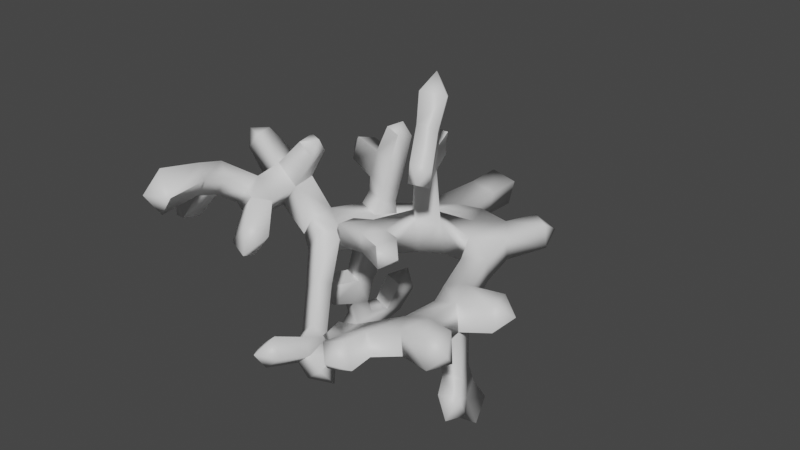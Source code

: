 # Source: FE_leaf_31-nr.blend  (saved by Blender 3.0.42; exported with 4.5.12 LTS)
import bpy
from mathutils import Matrix  # noqa: F401  (used for matrix-valued properties, if any)

bpy.ops.wm.read_factory_settings(use_empty=True)
scene = bpy.context.scene
scene.name = 'Scene'

# ---- collections
col_collection = bpy.data.collections.new('Collection'); scene.collection.children.link(col_collection)

# ---- materials (node trees are filled in below, after node groups)
mat_material_001 = bpy.data.materials.new('Material.001')
mat_material_001.use_transparent_shadow = False

# ---- material node trees
mat_material_001.use_nodes = True; mat_material_001.node_tree.nodes.clear()
_N = mat_material_001.node_tree.nodes; _L = mat_material_001.node_tree.links
n0 = _N.new('ShaderNodeBsdfPrincipled'); n0.name = 'Principled BSDF'; n0.location = (10, 300)
n0.distribution = 'GGX'
n0.subsurface_method = 'RANDOM_WALK_SKIN'
n0.inputs[3].default_value = 1.45
n0.inputs[27].default_value = (0.0, 0.0, 0.0, 1.0)
n0.inputs[28].default_value = 1.0
n1 = _N.new('ShaderNodeOutputMaterial'); n1.name = 'Material Output'; n1.location = (300, 300)
_L.new(n0.outputs[0], n1.inputs[0])
n1.is_active_output = True

# ---- world
world_world = bpy.data.worlds.new('World'); scene.world = world_world
world_world.use_nodes = True; world_world.node_tree.nodes.clear()
_N = world_world.node_tree.nodes; _L = world_world.node_tree.links
n0 = _N.new('ShaderNodeOutputWorld'); n0.name = 'World Output'; n0.location = (300, 300)
n1 = _N.new('ShaderNodeBackground'); n1.name = 'Background'; n1.location = (10, 300)
n1.inputs[0].default_value = (0.05088, 0.05088, 0.05088, 1.0)
_L.new(n1.outputs[0], n0.inputs[0])
n0.is_active_output = True
world_world.color = (0.05088, 0.05088, 0.05088)
world_world.use_sun_shadow = False
world_world.sun_shadow_jitter_overblur = 0.0

# ---- meshes
me_0x0778bae0_gmdl = bpy.data.meshes.new('0x0778BAE0.gmdl')
me_0x0778bae0_gmdl.from_pydata([(0.1132, -0.6088, 0.007136), (0.09944, -0.6006, 0.1382), (0.03569, -0.6128, 0.1201), (0.04591, -0.6216, -0.008891), (-0.03828, -0.5327, -0.03327), (-0.05759, -0.5233, 0.0957), (-0.05409, -0.08837, 0.06693), (-0.08245, -0.08919, -0.0669), (-0.08358, 0.09701, -0.0687), (-0.0533, 0.09727, 0.07058), (0.08422, 0.09731, 0.03958), (0.05395, 0.09705, -0.09971), (0.1346, -0.4708, 0.1344), (0.07897, -0.08757, 0.03806), (0.3267, -1.648, 0.02941), (0.3849, -1.677, 0.08473), (0.3711, -1.6, 0.08932), (-0.2586, -1.13, 0.02192), (-0.1971, -1.127, 0.1312), (-0.2441, -1.104, 0.1865), (-0.3073, -1.106, 0.0756), (0.1132, -0.6088, 0.007136), (0.04591, -0.6216, -0.008891), (0.1489, -0.4798, -0.009835), (0.3512, -0.5506, 0.07715), (0.3341, -0.5474, 0.2001), (0.5728, -0.6988, 0.2705), (0.5797, -0.6899, 0.1508), (0.2704, -0.6462, 0.1977), (0.4576, -0.7911, 0.2701), (0.2883, -0.6492, 0.0687), (0.4684, -0.7808, 0.1252), (0.666, -0.5714, 0.1663), (0.662, -0.5897, 0.2924), (0.7496, -0.5624, 0.2368), (0.5275, -0.9159, 0.2613), (0.6544, -0.8076, 0.26), (0.6517, -0.7941, 0.1417), (0.533, -0.9076, 0.1188), (0.6698, -0.9717, 0.2238), (0.6739, -0.9669, 0.1181), (0.5745, -1.036, 0.2178), (0.582, -1.033, 0.1022), (0.9221, -1.185, 0.1201), (0.907, -1.178, 0.2342), (0.9979, -1.231, 0.1836), (0.7118, -1.167, 0.1986), (0.6124, -1.198, 0.1796), (0.6638, -1.331, 0.1793), (0.7596, -1.309, 0.199), (0.6229, -1.207, 0.04739), (0.677, -1.334, 0.04864), (0.6647, -1.103, -0.4034), (0.7607, -1.079, -0.3938), (0.7175, -1.069, -0.505), (0.7764, -1.313, 0.06383), (0.7876, -1.522, 0.2357), (0.8055, -1.531, 0.09672), (0.6672, -1.521, 0.1997), (0.6829, -1.529, 0.08588), (0.9549, -1.59, 0.1301), (0.9389, -1.581, 0.2679), (0.9831, -1.662, 0.2091), (0.7296, -1.629, 0.2138), (0.7453, -1.636, 0.0984), (0.7453, -1.636, 0.0984), (0.5861, -1.67, 0.163), (0.6109, -1.675, 0.05711), (0.5587, -1.575, 0.1577), (0.58, -1.58, 0.06435), (0.6109, -1.675, 0.05711), (0.5006, -1.694, 0.0332), (0.4798, -1.69, 0.1191), (0.4059, -1.681, -0.0009876), (0.4683, -1.599, 0.1179), (0.4683, -1.599, 0.1179), (0.4867, -1.602, 0.04209), (0.3921, -1.605, 0.003605), (0.6255, -1.8, 0.0631), (0.5957, -1.793, 0.1847), (0.5614, -1.885, 0.112), (0.4839, -1.811, 0.145), (0.511, -1.817, 0.03428), (0.5006, -1.694, 0.0332), (0.6255, -1.8, 0.0631), (0.8953, -1.687, 0.268), (0.9108, -1.696, 0.134), (0.7274, -1.174, 0.06469), (0.9153, -1.286, 0.2256), (0.7764, -1.313, 0.06383), (0.9304, -1.294, 0.1127), (0.9304, -1.294, 0.1127), (0.7515, -0.6516, 0.2908), (0.7502, -0.6312, 0.1673), (0.5797, -0.6899, 0.1508), (0.3463, -0.8639, 0.1556), (0.3315, -0.8855, 0.3152), (0.4174, -0.9433, 0.1522), (0.405, -0.963, 0.3089), (0.252, -0.9731, 0.3313), (0.2601, -0.9662, 0.1767), (0.1963, -1.156, 0.2112), (0.1805, -1.157, 0.3298), (0.335, -1.037, 0.1734), (0.2893, -1.193, 0.208), (0.3282, -1.045, 0.3251), (0.2802, -1.192, 0.3247), (0.0759, -1.172, 0.3097), (0.01928, -1.223, 0.2481), (0.07585, -1.271, 0.3189), (0.2277, -1.282, 0.231), (0.4399, -1.297, 0.2798), (0.3749, -1.23, 0.3343), (0.351, -1.337, 0.3294), (0.2152, -1.281, 0.3236), (0.09462, -1.173, 0.198), (0.09478, -1.272, 0.2128), (0.3843, -1.232, 0.2212), (0.3616, -1.339, 0.2221), (0.351, -1.337, 0.3294), (0.6229, -1.207, 0.04739), (0.7274, -1.174, 0.06469), (0.7474, -1.195, -0.163), (0.67, -1.219, -0.1738), (0.7764, -1.313, 0.06383), (0.7769, -1.291, -0.1772), (0.677, -1.334, 0.04864), (0.6959, -1.31, -0.1879), (0.5381, -1.344, 0.7673), (0.5937, -1.368, 0.6939), (0.619, -1.302, 0.7534), (0.3611, -0.9411, 0.548), (0.3928, -1.024, 0.518), (0.2879, -0.976, 0.5611), (0.3611, -0.9411, 0.548), (0.3286, -1.057, 0.5296), (0.3286, -1.057, 0.5296), (0.3928, -1.024, 0.518), (0.3611, -0.9411, 0.548), (0.3929, -0.9712, 0.6811), (0.4205, -1.056, 0.6462), (0.3681, -0.8753, 0.7067), (0.2712, -0.8051, 0.6742), (0.2695, -0.9194, 0.723), (0.2879, -0.976, 0.5611), (0.3286, -1.057, 0.5296), (0.3539, -1.086, 0.6579), (0.3182, -1.004, 0.6943), (0.4773, -1.072, 0.8209), (0.4803, -1.116, 0.7205), (0.3963, -1.112, 0.8338), (0.4087, -1.151, 0.7315), (-0.2032, -0.6776, -0.05527), (-0.1797, -0.6613, 0.1171), (-0.09724, -0.7113, -0.07021), (-0.07236, -0.6952, 0.1031), (-0.2468, -0.8009, -0.02343), (-0.2168, -0.7858, 0.149), (-0.2612, -0.5277, -0.5467), (-0.1802, -0.5438, -0.562), (-0.2212, -0.6037, -0.6182), (-0.2818, -0.5919, -0.6077), (-0.1128, -0.8143, 0.1274), (-0.1435, -0.8292, -0.04488), (-0.0465, -0.717, 0.5312), (-0.06717, -0.655, 0.5766), (-0.1315, -0.6936, 0.5459), (-0.3099, -0.9846, 0.06183), (-0.2434, -0.9816, 0.1884), (-0.2072, -1.026, -0.02059), (-0.1418, -1.023, 0.1049), (-0.2032, -0.6776, -0.05527), (-0.09724, -0.7113, -0.07021), (-0.1638, -0.771, -0.2666), (-0.2505, -0.746, -0.2519), (-0.1435, -0.8292, -0.04488), (-0.1835, -0.8611, -0.2457), (-0.2468, -0.8009, -0.02343), (-0.2791, -0.8354, -0.229), (-0.1894, -0.7879, -0.401), (-0.2746, -0.7635, -0.385), (-0.2084, -0.8785, -0.3824), (-0.2114, -0.9857, -0.2273), (-0.286, -1.05, -0.2601), (-0.2308, -1.005, -0.3386), (-0.3032, -0.8531, -0.3651), (-0.2056, -0.737, -0.4973), (-0.2894, -0.7145, -0.4738), (-0.2341, -0.8148, -0.5415), (-0.3257, -0.7916, -0.5157), (-0.2806, -0.6155, -0.499), (-0.189, -0.6342, -0.5172), (-0.224, -0.7055, -0.6074), (-0.3509, -0.8258, -0.6057), (-0.3223, -0.8252, -0.7065), (-0.2609, -0.8473, -0.6293), (-0.2806, -0.6155, -0.499), (-0.3144, -0.6876, -0.5911), (-0.339, -0.7344, -0.6666), (-0.2495, -0.7534, -0.6851), (-0.2529, -0.5574, -0.3673), (-0.1549, -0.5769, -0.3863), (-0.1743, -0.4834, -0.3303), (-0.224, -0.7055, -0.6074), (-0.2818, -0.5919, -0.6077), (-0.2806, -0.6155, -0.499), (-0.189, -0.6342, -0.5172), (-0.1549, -0.5769, -0.3863), (-0.2529, -0.5574, -0.3673), (-0.1383, -0.4828, -0.4386), (-0.2364, -0.4633, -0.4197), (-0.1835, -0.8611, -0.2457), (-0.2791, -0.8354, -0.229), (-0.3101, -0.9594, -0.2101), (-0.2114, -0.9857, -0.2273), (-0.3296, -0.9782, -0.3214), (-0.3101, -0.9594, -0.2101), (-0.6295, -1.114, 0.5416), (-0.6089, -1.148, 0.4575), (-0.5443, -1.148, 0.54), (0.0008171, -1.748, -0.1575), (0.08451, -1.672, -0.182), (0.02568, -1.643, -0.1033), (-0.4132, -1.02, 0.2272), (-0.3292, -1.015, 0.3435), (-0.4073, -1.138, 0.2132), (-0.3073, -1.106, 0.0756), (-0.3174, -1.138, 0.3334), (-0.3292, -1.015, 0.3435), (-0.03586, -1.21, -0.06246), (-0.09945, -1.211, -0.1481), (-0.08352, -1.268, -0.01454), (-0.1471, -1.269, -0.1002), (0.05877, -1.376, -0.3708), (0.1341, -1.375, -0.3035), (0.1642, -1.42, -0.4121), (0.07979, -1.376, -0.2213), (0.02617, -1.41, -0.1563), (0.04502, -1.485, -0.1762), (0.09958, -1.502, -0.2422), (-0.03945, -1.41, -0.2184), (-0.02107, -1.491, -0.2361), (0.006375, -1.375, -0.2889), (0.02622, -1.509, -0.3088), (0.0002482, -1.681, -0.2587), (-0.05859, -1.652, -0.1799), (0.006375, -1.375, -0.2889), (0.07979, -1.376, -0.2213), (0.09958, -1.502, -0.2422), (0.1463, -1.49, -0.3145), (0.1341, -1.375, -0.3035), (0.02622, -1.509, -0.3088), (0.07143, -1.495, -0.3822), (-0.1797, -0.6613, 0.1171), (-0.1739, -0.6683, 0.1868), (-0.07885, -0.6958, 0.1707), (-0.07236, -0.6952, 0.1031), (-0.1736, -0.6481, 0.2531), (-0.06705, -0.6845, 0.2371), (-0.2168, -0.7858, 0.149), (-0.1962, -0.7554, 0.2119), (-0.1985, -0.7461, 0.2813), (-0.1128, -0.8143, 0.1274), (-0.1023, -0.7808, 0.1956), (-0.09046, -0.7696, 0.262), (-0.5035, -1.037, 0.3339), (-0.4207, -1.031, 0.4428), (-0.5002, -1.15, 0.3179), (-0.4377, -1.372, 0.2604), (-0.3683, -1.372, 0.3492), (-0.3972, -1.373, 0.3797), (-0.4638, -1.373, 0.293), (-0.292, -1.04, 0.5765), (-0.2088, -1.081, 0.5816), (-0.2266, -1.029, 0.5077), (-0.616, -1.063, 0.4659), (-0.5513, -1.064, 0.5485), (-0.4105, -1.151, 0.4332), (-0.3174, -1.138, 0.3334), (-0.3292, -1.015, 0.3435), (-0.2189, -1.122, 0.4984), (-0.3292, -1.015, 0.3435), (-0.4207, -1.031, 0.4428), (-0.4105, -1.151, 0.4332), (-0.2842, -1.132, 0.5673), (-0.292, -1.04, 0.5765), (-0.3212, -1.287, 0.3147), (-0.3989, -1.287, 0.2154), (-0.4131, -1.282, 0.4112), (-0.489, -1.281, 0.3132), (-0.2529, -1.546, 0.1579), (-0.2141, -1.421, 0.2194), (-0.2895, -1.482, 0.2871), (-0.3683, -1.372, 0.3492), (-0.5206, -1.746, 0.5786), (-0.534, -1.84, 0.4793), (-0.4288, -1.776, 0.4748), (-0.3989, -1.287, 0.2154), (-0.3212, -1.287, 0.3147), (-0.3116, -1.426, 0.09382), (-0.3212, -1.287, 0.3147), (-0.3683, -1.372, 0.3492), (-0.4377, -1.372, 0.2604), (-0.387, -1.486, 0.1616), (-0.5935, -1.407, 0.4076), (-0.5135, -1.407, 0.501), (-0.5272, -1.439, 0.3379), (-0.4569, -1.439, 0.4411), (-0.5997, -1.525, 0.4378), (-0.5239, -1.533, 0.5312), (-0.7305, -1.513, 0.2864), (-0.7706, -1.489, 0.1763), (-0.6628, -1.537, 0.212), (-0.4672, -1.552, 0.4678), (-0.5378, -1.546, 0.3685), (-0.6024, -1.738, 0.4688), (-0.5107, -1.768, 0.3651), (-0.4288, -1.776, 0.4748), (-0.5935, -1.407, 0.4076), (-0.5272, -1.439, 0.3379), (-0.6602, -1.442, 0.1886), (-0.7329, -1.414, 0.2659), (-0.5378, -1.546, 0.3685), (-0.6628, -1.537, 0.212), (-0.5997, -1.525, 0.4378), (-0.1494, -0.6259, 0.3885), (-0.04531, -0.6628, 0.3687), (-0.4062, -0.6223, 0.3699), (-0.3525, -0.6975, 0.3191), (-0.3324, -0.678, 0.4345), (-0.06822, -0.746, 0.3931), (-0.174, -0.7227, 0.4164), (-0.3286, -0.6024, 0.2918), (-0.174, -0.7227, 0.4164), (-0.3084, -0.5829, 0.4071), (-0.3324, -0.678, 0.4345), (-0.3286, -0.6024, 0.2918), (-0.1112, -0.6154, 0.5233), (-0.02555, -0.6398, 0.5087), (-0.1315, -0.6936, 0.5459), (-0.0465, -0.717, 0.5312), (-0.08358, 0.09701, -0.0687), (0.05049, -0.08839, -0.09599), (0.7579, -1.173, -0.2521), (0.6827, -1.198, -0.263), (0.7795, -1.245, -0.3061), (0.8259, -1.363, -0.2201), (0.7302, -1.384, -0.2317), (0.7978, -1.417, -0.3176), (0.6996, -1.263, -0.3161), (0.7808, -1.169, -0.4799), (0.688, -1.183, -0.4834), (0.7315, -1.333, -0.3439), (0.6996, -1.263, -0.3161), (0.8272, -1.312, -0.3326), (0.7315, -1.333, -0.3439), (0.5436, -1.169, 0.859), (0.5293, -1.184, 0.7403), (0.5589, -1.136, 0.9877), (0.4644, -1.084, 1.061), (0.4571, -1.188, 1.004), (0.4648, -1.212, 0.8715), (0.459, -1.222, 0.7488), (0.459, -1.222, 0.7488), (0.5901, -1.278, 0.6472), (0.5093, -1.32, 0.6607), (0.2879, -0.976, 0.5611), (0.2437, -0.8982, 0.5997), (0.3423, -0.8542, 0.5834), (0.3929, -0.9712, 0.6811), (0.3681, -0.8753, 0.7067), (0.2695, -0.9194, 0.723), (0.3817, -1.079, 0.9625), (0.484, -1.027, 0.9462), (-0.2842, -1.132, 0.5673)], [], [(1, 2, 0), (0, 2, 3), (4, 5, 7), (5, 6, 7), (8, 9, 11), (9, 10, 11), (5, 12, 6), (12, 13, 6), (14, 15, 16), (5, 2, 12), (1, 12, 2), (17, 18, 20), (18, 19, 20), (4, 23, 22), (21, 22, 23), (26, 27, 25), (24, 25, 27), (26, 25, 29), (25, 28, 29), (29, 28, 31), (28, 30, 31), (27, 31, 24), (30, 24, 31), (32, 33, 34), (36, 26, 35), (26, 29, 35), (37, 38, 27), (31, 27, 38), (36, 39, 37), (37, 39, 40), (36, 35, 39), (35, 41, 39), (35, 38, 41), (38, 42, 41), (37, 40, 38), (40, 42, 38), (43, 44, 45), (46, 47, 49), (47, 48, 49), (47, 50, 48), (50, 51, 48), (52, 53, 54), (57, 55, 56), (55, 49, 56), (56, 49, 58), (49, 48, 58), (48, 51, 58), (51, 59, 58), (57, 59, 55), (51, 55, 59), (60, 61, 62), (56, 58, 63), (64, 59, 57), (63, 66, 65), (65, 66, 67), (63, 58, 66), (58, 68, 66), (58, 59, 68), (59, 69, 68), (64, 70, 59), (59, 70, 69), (71, 72, 73), (72, 15, 73), (74, 16, 72), (72, 16, 15), (16, 75, 77), (75, 76, 77), (76, 71, 77), (71, 73, 77), (78, 79, 80), (66, 68, 72), (72, 68, 74), (68, 69, 75), (69, 76, 75), (70, 71, 69), (76, 69, 71), (79, 78, 66), (67, 66, 78), (79, 66, 81), (66, 72, 81), (81, 72, 82), (72, 71, 82), (84, 82, 70), (83, 70, 82), (60, 57, 61), (57, 56, 61), (63, 85, 56), (56, 85, 61), (85, 63, 86), (63, 64, 86), (64, 57, 86), (57, 60, 86), (46, 44, 87), (87, 44, 43), (44, 46, 88), (46, 49, 88), (49, 89, 88), (89, 90, 88), (87, 43, 55), (55, 43, 91), (33, 32, 26), (27, 26, 32), (36, 92, 26), (26, 92, 33), (92, 36, 93), (36, 37, 93), (37, 94, 93), (94, 32, 93), (29, 31, 96), (31, 95, 96), (38, 97, 31), (31, 97, 95), (97, 38, 98), (38, 35, 98), (29, 96, 35), (35, 96, 98), (100, 101, 99), (99, 101, 102), (101, 100, 104), (100, 103, 104), (103, 105, 104), (105, 106, 104), (102, 106, 99), (105, 99, 106), (107, 108, 109), (101, 104, 110), (111, 112, 113), (106, 102, 114), (102, 101, 107), (101, 115, 107), (110, 116, 101), (101, 116, 115), (116, 110, 109), (110, 114, 109), (114, 102, 109), (102, 107, 109), (104, 106, 117), (106, 112, 117), (114, 113, 106), (106, 113, 112), (118, 119, 110), (114, 110, 119), (110, 104, 118), (104, 117, 118), (120, 121, 123), (121, 122, 123), (124, 125, 121), (121, 125, 122), (126, 127, 124), (124, 127, 125), (126, 120, 127), (120, 123, 127), (100, 99, 95), (96, 95, 99), (128, 129, 130), (97, 98, 103), (98, 105, 103), (95, 97, 100), (100, 97, 103), (96, 131, 98), (98, 131, 132), (99, 133, 96), (96, 133, 134), (133, 99, 135), (99, 105, 135), (98, 132, 105), (105, 132, 136), (138, 139, 137), (137, 139, 140), (141, 142, 143), (147, 144, 146), (144, 145, 146), (137, 140, 145), (145, 140, 146), (148, 149, 139), (140, 139, 149), (150, 148, 147), (139, 147, 148), (147, 146, 150), (146, 151, 150), (149, 151, 140), (146, 140, 151), (4, 152, 5), (5, 152, 153), (152, 4, 154), (4, 3, 154), (154, 3, 155), (3, 2, 155), (5, 153, 2), (2, 153, 155), (152, 156, 153), (153, 156, 157), (159, 160, 158), (158, 160, 161), (155, 162, 154), (154, 162, 163), (164, 165, 166), (156, 167, 157), (157, 167, 168), (167, 156, 169), (156, 163, 169), (162, 170, 163), (163, 170, 169), (170, 162, 168), (162, 157, 168), (172, 173, 171), (171, 173, 174), (175, 176, 172), (172, 176, 173), (177, 178, 175), (175, 178, 176), (171, 174, 177), (177, 174, 178), (173, 179, 174), (174, 179, 180), (181, 179, 176), (179, 173, 176), (182, 183, 184), (185, 178, 180), (180, 178, 174), (179, 186, 180), (180, 186, 187), (188, 186, 181), (179, 181, 186), (188, 181, 189), (181, 185, 189), (189, 185, 187), (185, 180, 187), (190, 187, 191), (187, 186, 191), (192, 191, 188), (191, 186, 188), (193, 194, 195), (197, 189, 196), (196, 189, 187), (189, 193, 188), (188, 193, 195), (189, 197, 193), (197, 198, 193), (199, 198, 192), (197, 192, 198), (188, 195, 192), (192, 195, 199), (200, 201, 202), (191, 192, 159), (159, 192, 160), (197, 204, 203), (203, 204, 160), (190, 158, 197), (158, 161, 197), (208, 205, 207), (205, 206, 207), (201, 191, 209), (191, 159, 209), (209, 159, 210), (159, 158, 210), (200, 210, 196), (158, 196, 210), (214, 211, 213), (211, 212, 213), (185, 215, 178), (178, 215, 216), (184, 215, 181), (185, 181, 215), (181, 176, 184), (176, 182, 184), (217, 218, 219), (169, 17, 167), (167, 17, 20), (220, 221, 222), (168, 19, 170), (170, 19, 18), (223, 224, 167), (168, 167, 224), (223, 167, 225), (167, 20, 225), (225, 226, 227), (226, 19, 227), (228, 227, 168), (19, 168, 227), (170, 229, 169), (169, 229, 230), (229, 170, 231), (170, 18, 231), (231, 18, 232), (18, 17, 232), (230, 232, 169), (17, 169, 232), (233, 234, 235), (239, 236, 238), (236, 237, 238), (240, 241, 237), (237, 241, 238), (242, 243, 240), (240, 243, 241), (221, 244, 239), (243, 239, 244), (221, 239, 222), (239, 238, 222), (222, 238, 245), (238, 241, 245), (244, 245, 243), (241, 243, 245), (233, 246, 234), (246, 247, 234), (247, 248, 250), (248, 249, 250), (249, 248, 252), (248, 251, 252), (246, 233, 251), (251, 233, 252), (23, 12, 24), (12, 25, 24), (25, 12, 28), (12, 1, 28), (0, 30, 1), (30, 28, 1), (24, 30, 23), (23, 30, 0), (256, 253, 255), (253, 254, 255), (258, 255, 257), (257, 255, 254), (253, 259, 254), (259, 260, 254), (261, 257, 260), (257, 254, 260), (262, 263, 259), (259, 263, 260), (264, 261, 263), (261, 260, 263), (262, 256, 263), (256, 255, 263), (258, 264, 255), (264, 263, 255), (224, 223, 266), (223, 265, 266), (265, 223, 267), (223, 225, 267), (268, 269, 271), (269, 270, 271), (272, 273, 274), (265, 275, 266), (266, 275, 276), (265, 267, 275), (267, 218, 275), (267, 277, 218), (277, 219, 218), (266, 276, 277), (277, 276, 219), (279, 274, 278), (278, 274, 280), (281, 282, 274), (282, 272, 274), (282, 283, 285), (283, 284, 285), (278, 280, 283), (283, 280, 284), (225, 227, 287), (227, 286, 287), (286, 227, 288), (227, 277, 288), (267, 289, 277), (277, 289, 288), (287, 289, 225), (267, 225, 289), (290, 291, 292), (286, 288, 293), (293, 288, 270), (294, 295, 296), (287, 268, 289), (268, 271, 289), (291, 299, 298), (297, 298, 299), (291, 300, 292), (300, 301, 292), (292, 301, 303), (301, 302, 303), (299, 303, 297), (302, 297, 303), (289, 304, 288), (288, 304, 305), (304, 289, 306), (289, 271, 306), (307, 306, 270), (271, 270, 306), (305, 307, 288), (270, 288, 307), (305, 304, 309), (304, 308, 309), (310, 311, 312), (307, 313, 306), (306, 313, 314), (309, 313, 305), (313, 307, 305), (315, 294, 308), (309, 308, 294), (315, 308, 316), (308, 314, 316), (316, 314, 317), (314, 313, 317), (294, 296, 309), (313, 309, 296), (321, 318, 320), (318, 319, 320), (322, 323, 319), (319, 323, 320), (310, 312, 324), (322, 324, 312), (318, 321, 324), (324, 321, 310), (257, 325, 258), (258, 325, 326), (327, 328, 329), (261, 264, 331), (264, 330, 331), (330, 264, 326), (326, 264, 258), (328, 332, 261), (257, 261, 332), (261, 331, 328), (331, 329, 328), (334, 335, 325), (333, 325, 335), (325, 257, 334), (257, 336, 334), (326, 325, 338), (325, 337, 338), (331, 339, 325), (325, 339, 337), (330, 340, 331), (331, 340, 166), (330, 326, 164), (326, 338, 164), (9, 341, 6), (341, 7, 6), (10, 9, 13), (9, 6, 13), (11, 10, 342), (10, 13, 342), (8, 11, 7), (11, 342, 7), (123, 122, 344), (122, 343, 344), (125, 345, 122), (343, 122, 345), (346, 347, 348), (127, 123, 349), (344, 349, 123), (53, 52, 343), (344, 343, 52), (350, 53, 345), (343, 345, 53), (351, 350, 349), (345, 349, 350), (351, 349, 52), (349, 344, 52), (347, 346, 127), (125, 127, 346), (127, 349, 347), (349, 352, 347), (354, 355, 345), (353, 345, 355), (125, 346, 345), (345, 346, 354), (356, 357, 148), (357, 149, 148), (358, 359, 360), (361, 150, 362), (150, 151, 362), (357, 363, 149), (363, 151, 149), (130, 364, 356), (357, 356, 364), (356, 361, 130), (361, 128, 130), (128, 361, 365), (361, 362, 365), (365, 362, 364), (362, 357, 364), (368, 138, 367), (138, 366, 367), (147, 143, 144), (144, 143, 367), (371, 147, 370), (147, 369, 370), (139, 138, 141), (138, 368, 141), (372, 373, 150), (148, 150, 373), (372, 150, 360), (150, 361, 360), (360, 361, 358), (361, 356, 358), (373, 358, 148), (356, 148, 358), (230, 242, 232), (232, 242, 240), (237, 231, 240), (231, 232, 240), (229, 231, 236), (231, 237, 236), (229, 236, 230), (230, 236, 242), (7, 342, 4), (4, 342, 23), (342, 13, 23), (13, 12, 23), (40, 87, 42), (87, 50, 42), (47, 41, 50), (50, 41, 42), (39, 41, 46), (46, 41, 47), (46, 87, 39), (87, 40, 39), (128, 365, 129), (129, 365, 364), (130, 129, 364), (358, 373, 359), (359, 373, 372), (360, 359, 372), (368, 142, 141), (368, 367, 142), (143, 142, 367), (32, 34, 93), (34, 33, 92), (93, 34, 92), (43, 45, 90), (45, 44, 88), (90, 45, 88), (294, 315, 295), (295, 315, 316), (296, 295, 316), (312, 311, 320), (310, 321, 311), (320, 311, 321), (217, 275, 218), (276, 217, 219), (276, 275, 217), (220, 222, 245), (244, 220, 245), (244, 221, 220), (54, 53, 350), (351, 54, 350), (52, 54, 351), (60, 62, 86), (62, 61, 85), (86, 62, 85), (78, 80, 82), (80, 79, 81), (82, 80, 81), (233, 235, 252), (235, 234, 249), (252, 235, 249), (198, 194, 193), (198, 199, 194), (195, 194, 199), (202, 201, 209), (210, 202, 209), (200, 202, 210), (327, 332, 328), (334, 327, 329), (334, 332, 327), (338, 165, 164), (338, 337, 165), (166, 165, 337), (111, 113, 118), (117, 111, 118), (117, 112, 111), (107, 115, 108), (108, 115, 116), (109, 108, 116), (348, 347, 352), (354, 348, 352), (346, 348, 354), (14, 16, 77), (73, 14, 77), (73, 15, 14), (184, 183, 215), (182, 213, 183), (215, 183, 213), (272, 284, 273), (273, 374, 280), (274, 273, 280), (290, 292, 303), (299, 290, 303), (299, 291, 290)])
me_0x0778bae0_gmdl.polygons.foreach_set('use_smooth', [True] * 588)
_uv = me_0x0778bae0_gmdl.uv_layers.new(name='UVMap')
_uv.uv.foreach_set('vector', [0.4286, 0.3597, 0.4613, 0.3607, 0.4225, 0.3648, 0.4225, 0.3648, 0.4613, 0.3607, 0.4569, 0.3659, 0.4916, 0.3183, 0.5004, 0.3123, 0.4809, 0.1071, 0.5004, 0.3123, 0.4669, 0.1085, 0.4809, 0.1071, 0.4528, 0.02174, 0.4434, 0.02282, 0.4102, 0.02786, 0.4434, 0.02282, 0.4008, 0.02894, 0.4102, 0.02786, 0.5004, 0.3123, 0.4022, 0.3012, 0.4669, 0.1085, 0.4022, 0.3012, 0.4018, 0.1174, 0.4669, 0.1085, 0.3744, 0.8761, 0.377, 0.8841, 0.3768, 0.866, 0.5004, 0.3123, 0.4613, 0.3607, 0.4022, 0.3012, 0.4286, 0.3597, 0.4022, 0.3012, 0.4613, 0.3607, 0.6423, 0.584, 0.6121, 0.587, 0.6655, 0.5683, 0.6121, 0.587, 0.6345, 0.5715, 0.6655, 0.5683, 0.4916, 0.3183, 0.3958, 0.3067, 0.4569, 0.3659, 0.4225, 0.3648, 0.4569, 0.3659, 0.3958, 0.3067, 0.1945, 0.4424, 0.1905, 0.4389, 0.3046, 0.3532, 0.2964, 0.3562, 0.3046, 0.3532, 0.1905, 0.4389, 0.1945, 0.4424, 0.3046, 0.3532, 0.2576, 0.4779, 0.3046, 0.3532, 0.3429, 0.3952, 0.2576, 0.4779, 0.2576, 0.4779, 0.3429, 0.3952, 0.2516, 0.4742, 0.3429, 0.3952, 0.3344, 0.3981, 0.2516, 0.4742, 0.1905, 0.4389, 0.2516, 0.4742, 0.2964, 0.3562, 0.3344, 0.3981, 0.2964, 0.3562, 0.2516, 0.4742, 0.1346, 0.3912, 0.1367, 0.3968, 0.1212, 0.4049, 0.1624, 0.4992, 0.1945, 0.4424, 0.2325, 0.5414, 0.1945, 0.4424, 0.2576, 0.4779, 0.2325, 0.5414, 0.1627, 0.4929, 0.2292, 0.5382, 0.1905, 0.4389, 0.2516, 0.4742, 0.1905, 0.4389, 0.2292, 0.5382, 0.1624, 0.4992, 0.167, 0.5783, 0.1627, 0.4929, 0.1627, 0.4929, 0.167, 0.5783, 0.1647, 0.5766, 0.1624, 0.4992, 0.2325, 0.5414, 0.167, 0.5783, 0.2325, 0.5414, 0.2183, 0.6017, 0.167, 0.5783, 0.2325, 0.5414, 0.2292, 0.5382, 0.2183, 0.6017, 0.2292, 0.5382, 0.2145, 0.6014, 0.2183, 0.6017, 0.1627, 0.4929, 0.1647, 0.5766, 0.2292, 0.5382, 0.1647, 0.5766, 0.2145, 0.6014, 0.2292, 0.5382, 0.04143, 0.7066, 0.0472, 0.7027, 0.04597, 0.7262, 0.1601, 0.6764, 0.2119, 0.6841, 0.147, 0.7476, 0.2119, 0.6841, 0.1965, 0.7514, 0.147, 0.7476, 0.2119, 0.6841, 0.2073, 0.6892, 0.1965, 0.7514, 0.2073, 0.6892, 0.1902, 0.754, 0.1965, 0.7514, 0.811, 0.05846, 0.8195, 0.0706, 0.8266, 0.05206, 0.1405, 0.8614, 0.1393, 0.7509, 0.1486, 0.8555, 0.1393, 0.7509, 0.147, 0.7476, 0.1486, 0.8555, 0.1486, 0.8555, 0.147, 0.7476, 0.2093, 0.8464, 0.147, 0.7476, 0.1965, 0.7514, 0.2093, 0.8464, 0.1965, 0.7514, 0.1902, 0.754, 0.2093, 0.8464, 0.1902, 0.754, 0.2021, 0.8513, 0.2093, 0.8464, 0.1405, 0.8614, 0.2021, 0.8513, 0.1393, 0.7509, 0.1902, 0.754, 0.1393, 0.7509, 0.2021, 0.8513, 0.06016, 0.9128, 0.0657, 0.9083, 0.07422, 0.9287, 0.1486, 0.8555, 0.2093, 0.8464, 0.186, 0.9026, 0.1788, 0.9076, 0.2021, 0.8513, 0.1405, 0.8614, 0.186, 0.9026, 0.2699, 0.9101, 0.1788, 0.9076, 0.1788, 0.9076, 0.2699, 0.9101, 0.258, 0.9155, 0.186, 0.9026, 0.2093, 0.8464, 0.2699, 0.9101, 0.2093, 0.8464, 0.2726, 0.8622, 0.2699, 0.9101, 0.2093, 0.8464, 0.2021, 0.8513, 0.2726, 0.8622, 0.2021, 0.8513, 0.2625, 0.8669, 0.2726, 0.8622, 0.1788, 0.9076, 0.258, 0.9155, 0.2021, 0.8513, 0.2021, 0.8513, 0.258, 0.9155, 0.2625, 0.8669, 0.3158, 0.913, 0.3259, 0.9086, 0.3721, 0.8862, 0.3259, 0.9086, 0.377, 0.8841, 0.3721, 0.8862, 0.3213, 0.8637, 0.3768, 0.866, 0.3259, 0.9086, 0.3259, 0.9086, 0.3768, 0.866, 0.377, 0.8841, 0.3768, 0.866, 0.3213, 0.8637, 0.3719, 0.8681, 0.3213, 0.8637, 0.3126, 0.8675, 0.3719, 0.8681, 0.3126, 0.8675, 0.3158, 0.913, 0.3719, 0.8681, 0.3158, 0.913, 0.3721, 0.8862, 0.3719, 0.8681, 0.2738, 0.9849, 0.2836, 0.9806, 0.2981, 0.9823, 0.2699, 0.9101, 0.2726, 0.8622, 0.3259, 0.9086, 0.3259, 0.9086, 0.2726, 0.8622, 0.3213, 0.8637, 0.2726, 0.8622, 0.2625, 0.8669, 0.3213, 0.8637, 0.2625, 0.8669, 0.3126, 0.8675, 0.3213, 0.8637, 0.258, 0.9155, 0.3158, 0.913, 0.2625, 0.8669, 0.3126, 0.8675, 0.2625, 0.8669, 0.3158, 0.913, 0.2836, 0.9806, 0.2738, 0.9849, 0.2699, 0.9101, 0.258, 0.9155, 0.2699, 0.9101, 0.2738, 0.9849, 0.2836, 0.9806, 0.2699, 0.9101, 0.3225, 0.9797, 0.2699, 0.9101, 0.3259, 0.9086, 0.3225, 0.9797, 0.3225, 0.9797, 0.3259, 0.9086, 0.3136, 0.9836, 0.3259, 0.9086, 0.3158, 0.913, 0.3136, 0.9836, 0.2738, 0.9849, 0.3136, 0.9836, 0.258, 0.9155, 0.3158, 0.913, 0.258, 0.9155, 0.3136, 0.9836, 0.06016, 0.9128, 0.1405, 0.8614, 0.0657, 0.9083, 0.1405, 0.8614, 0.1486, 0.8555, 0.0657, 0.9083, 0.186, 0.9026, 0.08828, 0.9447, 0.1486, 0.8555, 0.1486, 0.8555, 0.08828, 0.9447, 0.0657, 0.9083, 0.08828, 0.9447, 0.186, 0.9026, 0.08291, 0.9491, 0.186, 0.9026, 0.1788, 0.9076, 0.08291, 0.9491, 0.1788, 0.9076, 0.1405, 0.8614, 0.08291, 0.9491, 0.1405, 0.8614, 0.06016, 0.9128, 0.08291, 0.9491, 0.1601, 0.6764, 0.0472, 0.7027, 0.1531, 0.6812, 0.1531, 0.6812, 0.0472, 0.7027, 0.04143, 0.7066, 0.0472, 0.7027, 0.1601, 0.6764, 0.05051, 0.7459, 0.1601, 0.6764, 0.147, 0.7476, 0.05051, 0.7459, 0.147, 0.7476, 0.1393, 0.7509, 0.05051, 0.7459, 0.1393, 0.7509, 0.04477, 0.7499, 0.05051, 0.7459, 0.1531, 0.6812, 0.04143, 0.7066, 0.1393, 0.7509, 0.1393, 0.7509, 0.04143, 0.7066, 0.04477, 0.7499, 0.1367, 0.3968, 0.1346, 0.3912, 0.1945, 0.4424, 0.1905, 0.4389, 0.1945, 0.4424, 0.1346, 0.3912, 0.1624, 0.4992, 0.1078, 0.4186, 0.1945, 0.4424, 0.1945, 0.4424, 0.1078, 0.4186, 0.1367, 0.3968, 0.1078, 0.4186, 0.1624, 0.4992, 0.1076, 0.4121, 0.1624, 0.4992, 0.1627, 0.4929, 0.1076, 0.4121, 0.1627, 0.4929, 0.1905, 0.4389, 0.1076, 0.4121, 0.1905, 0.4389, 0.1346, 0.3912, 0.1076, 0.4121, 0.2576, 0.4779, 0.2516, 0.4742, 0.3262, 0.5133, 0.2516, 0.4742, 0.3174, 0.5046, 0.3262, 0.5133, 0.2292, 0.5382, 0.2884, 0.5468, 0.2516, 0.4742, 0.2516, 0.4742, 0.2884, 0.5468, 0.3174, 0.5046, 0.2884, 0.5468, 0.2292, 0.5382, 0.2959, 0.5548, 0.2292, 0.5382, 0.2325, 0.5414, 0.2959, 0.5548, 0.2576, 0.4779, 0.3262, 0.5133, 0.2325, 0.5414, 0.2325, 0.5414, 0.3262, 0.5133, 0.2959, 0.5548, 0.3674, 0.5474, 0.4153, 0.6375, 0.3717, 0.5494, 0.3717, 0.5494, 0.4153, 0.6375, 0.4232, 0.6365, 0.4153, 0.6375, 0.3674, 0.5474, 0.3717, 0.6614, 0.3674, 0.5474, 0.3359, 0.5857, 0.3717, 0.6614, 0.3359, 0.5857, 0.3397, 0.5885, 0.3717, 0.6614, 0.3397, 0.5885, 0.3762, 0.6604, 0.3717, 0.6614, 0.4232, 0.6365, 0.3762, 0.6604, 0.3717, 0.5494, 0.3397, 0.5885, 0.3717, 0.5494, 0.3762, 0.6604, 0.4834, 0.6446, 0.4829, 0.6592, 0.4878, 0.6725, 0.4153, 0.6375, 0.3717, 0.6614, 0.4091, 0.6998, 0.3327, 0.7129, 0.3286, 0.6987, 0.3404, 0.728, 0.3762, 0.6604, 0.4232, 0.6365, 0.4151, 0.698, 0.4232, 0.6365, 0.4153, 0.6375, 0.4834, 0.6446, 0.4153, 0.6375, 0.478, 0.6458, 0.4834, 0.6446, 0.4091, 0.6998, 0.4823, 0.6738, 0.4153, 0.6375, 0.4153, 0.6375, 0.4823, 0.6738, 0.478, 0.6458, 0.4823, 0.6738, 0.4091, 0.6998, 0.4878, 0.6725, 0.4091, 0.6998, 0.4151, 0.698, 0.4878, 0.6725, 0.4151, 0.698, 0.4232, 0.6365, 0.4878, 0.6725, 0.4232, 0.6365, 0.4834, 0.6446, 0.4878, 0.6725, 0.3717, 0.6614, 0.3762, 0.6604, 0.3259, 0.6996, 0.3762, 0.6604, 0.3286, 0.6987, 0.3259, 0.6996, 0.4151, 0.698, 0.3404, 0.728, 0.3762, 0.6604, 0.3762, 0.6604, 0.3404, 0.728, 0.3286, 0.6987, 0.3373, 0.7291, 0.3404, 0.728, 0.4091, 0.6998, 0.4151, 0.698, 0.4091, 0.6998, 0.3404, 0.728, 0.4091, 0.6998, 0.3717, 0.6614, 0.3373, 0.7291, 0.3717, 0.6614, 0.3259, 0.6996, 0.3373, 0.7291, 0.8309, 0.3081, 0.8507, 0.3312, 0.852, 0.1891, 0.8507, 0.3312, 0.8665, 0.2049, 0.852, 0.1891, 0.928, 0.3249, 0.9187, 0.1927, 0.8507, 0.3312, 0.8507, 0.3312, 0.9187, 0.1927, 0.8665, 0.2049, 0.905, 0.3043, 0.9007, 0.1768, 0.928, 0.3249, 0.928, 0.3249, 0.9007, 0.1768, 0.9187, 0.1927, 0.905, 0.3043, 0.8309, 0.3081, 0.9007, 0.1768, 0.8309, 0.3081, 0.852, 0.1891, 0.9007, 0.1768, 0.3674, 0.5474, 0.3717, 0.5494, 0.3174, 0.5046, 0.3262, 0.5133, 0.3174, 0.5046, 0.3717, 0.5494, 0.9553, 0.3777, 0.9525, 0.3617, 0.964, 0.3798, 0.2884, 0.5468, 0.2959, 0.5548, 0.3359, 0.5857, 0.2959, 0.5548, 0.3397, 0.5885, 0.3359, 0.5857, 0.3174, 0.5046, 0.2884, 0.5468, 0.3674, 0.5474, 0.3674, 0.5474, 0.2884, 0.5468, 0.3359, 0.5857, 0.3262, 0.5133, 0.3321, 0.5221, 0.2959, 0.5548, 0.2959, 0.5548, 0.3321, 0.5221, 0.3078, 0.5622, 0.3717, 0.5494, 0.3644, 0.5498, 0.3262, 0.5133, 0.3262, 0.5133, 0.3644, 0.5498, 0.3321, 0.5221, 0.3644, 0.5498, 0.3717, 0.5494, 0.3404, 0.58, 0.3717, 0.5494, 0.3397, 0.5885, 0.3404, 0.58, 0.2959, 0.5548, 0.3078, 0.5622, 0.3397, 0.5885, 0.3397, 0.5885, 0.3078, 0.5622, 0.3404, 0.58, 0.7494, 0.3028, 0.7708, 0.3658, 0.7888, 0.2847, 0.7888, 0.2847, 0.7708, 0.3658, 0.8095, 0.3448, 0.7199, 0.3745, 0.7086, 0.3537, 0.7081, 0.3726, 0.7566, 0.3635, 0.7363, 0.3004, 0.7969, 0.3427, 0.7363, 0.3004, 0.7781, 0.2824, 0.7969, 0.3427, 0.7888, 0.2847, 0.8095, 0.3448, 0.7781, 0.2824, 0.7781, 0.2824, 0.8095, 0.3448, 0.7969, 0.3427, 0.8366, 0.4317, 0.8527, 0.3809, 0.7708, 0.3658, 0.8095, 0.3448, 0.7708, 0.3658, 0.8527, 0.3809, 0.8227, 0.4281, 0.8366, 0.4317, 0.7566, 0.3635, 0.7708, 0.3658, 0.7566, 0.3635, 0.8366, 0.4317, 0.7566, 0.3635, 0.7969, 0.3427, 0.8227, 0.4281, 0.7969, 0.3427, 0.8404, 0.3776, 0.8227, 0.4281, 0.8527, 0.3809, 0.8404, 0.3776, 0.8095, 0.3448, 0.7969, 0.3427, 0.8095, 0.3448, 0.8404, 0.3776, 0.4916, 0.3183, 0.5829, 0.3748, 0.5004, 0.3123, 0.5004, 0.3123, 0.5829, 0.3748, 0.57, 0.3683, 0.5829, 0.3748, 0.4916, 0.3183, 0.5335, 0.3981, 0.4916, 0.3183, 0.4569, 0.3659, 0.5335, 0.3981, 0.5335, 0.3981, 0.4569, 0.3659, 0.52, 0.3918, 0.4569, 0.3659, 0.4613, 0.3607, 0.52, 0.3918, 0.5004, 0.3123, 0.57, 0.3683, 0.4613, 0.3607, 0.4613, 0.3607, 0.57, 0.3683, 0.52, 0.3918, 0.5829, 0.3748, 0.6132, 0.4296, 0.57, 0.3683, 0.57, 0.3683, 0.6132, 0.4296, 0.5973, 0.4241, 0.5577, 0.08513, 0.5837, 0.06138, 0.5567, 0.08725, 0.5567, 0.08725, 0.5837, 0.06138, 0.5831, 0.06258, 0.52, 0.3918, 0.5485, 0.4448, 0.5335, 0.3981, 0.5335, 0.3981, 0.5485, 0.4448, 0.5647, 0.4501, 0.03148, 0.2582, 0.04393, 0.2532, 0.06584, 0.2624, 0.6132, 0.4296, 0.6578, 0.5112, 0.5973, 0.4241, 0.5973, 0.4241, 0.6578, 0.5112, 0.625, 0.5142, 0.6578, 0.5112, 0.6132, 0.4296, 0.6098, 0.5386, 0.6132, 0.4296, 0.5647, 0.4501, 0.6098, 0.5386, 0.5485, 0.4448, 0.5776, 0.5414, 0.5647, 0.4501, 0.5647, 0.4501, 0.5776, 0.5414, 0.6098, 0.5386, 0.5776, 0.5414, 0.5485, 0.4448, 0.625, 0.5142, 0.5485, 0.4448, 0.5973, 0.4241, 0.625, 0.5142, 0.6172, 0.2811, 0.6446, 0.2021, 0.6111, 0.2818, 0.6111, 0.2818, 0.6446, 0.2021, 0.6405, 0.2036, 0.6658, 0.2897, 0.6811, 0.2103, 0.6172, 0.2811, 0.6172, 0.2811, 0.6811, 0.2103, 0.6446, 0.2021, 0.6615, 0.2931, 0.6774, 0.2121, 0.6658, 0.2897, 0.6658, 0.2897, 0.6774, 0.2121, 0.6811, 0.2103, 0.6111, 0.2818, 0.6405, 0.2036, 0.6615, 0.2931, 0.6615, 0.2931, 0.6405, 0.2036, 0.6774, 0.2121, 0.6446, 0.2021, 0.6528, 0.1488, 0.6405, 0.2036, 0.6405, 0.2036, 0.6528, 0.1488, 0.6489, 0.1509, 0.6895, 0.1558, 0.6528, 0.1488, 0.6811, 0.2103, 0.6528, 0.1488, 0.6446, 0.2021, 0.6811, 0.2103, 0.7406, 0.2146, 0.7424, 0.1985, 0.7471, 0.1809, 0.6858, 0.158, 0.6774, 0.2121, 0.6489, 0.1509, 0.6489, 0.1509, 0.6774, 0.2121, 0.6405, 0.2036, 0.6528, 0.1488, 0.6342, 0.1102, 0.6489, 0.1509, 0.6489, 0.1509, 0.6342, 0.1102, 0.6309, 0.1153, 0.6662, 0.09207, 0.6342, 0.1102, 0.6895, 0.1558, 0.6528, 0.1488, 0.6895, 0.1558, 0.6342, 0.1102, 0.6662, 0.09207, 0.6895, 0.1558, 0.6631, 0.09773, 0.6895, 0.1558, 0.6858, 0.158, 0.6631, 0.09773, 0.6631, 0.09773, 0.6858, 0.158, 0.6309, 0.1153, 0.6858, 0.158, 0.6489, 0.1509, 0.6309, 0.1153, 0.592, 0.1054, 0.6309, 0.1153, 0.5933, 0.1027, 0.6309, 0.1153, 0.6342, 0.1102, 0.5933, 0.1027, 0.6233, 0.06606, 0.5933, 0.1027, 0.6662, 0.09207, 0.5933, 0.1027, 0.6342, 0.1102, 0.6662, 0.09207, 0.6728, 0.05232, 0.6625, 0.04434, 0.6742, 0.04942, 0.6222, 0.06809, 0.6631, 0.09773, 0.592, 0.1054, 0.592, 0.1054, 0.6631, 0.09773, 0.6309, 0.1153, 0.6631, 0.09773, 0.6728, 0.05232, 0.6662, 0.09207, 0.6662, 0.09207, 0.6728, 0.05232, 0.6742, 0.04942, 0.6631, 0.09773, 0.6222, 0.06809, 0.6728, 0.05232, 0.6222, 0.06809, 0.6512, 0.03812, 0.6728, 0.05232, 0.6522, 0.03637, 0.6512, 0.03812, 0.6233, 0.06606, 0.6222, 0.06809, 0.6233, 0.06606, 0.6512, 0.03812, 0.6662, 0.09207, 0.6742, 0.04942, 0.6233, 0.06606, 0.6233, 0.06606, 0.6742, 0.04942, 0.6522, 0.03637, 0.5585, 0.1612, 0.5593, 0.1594, 0.5467, 0.1537, 0.5933, 0.1027, 0.6233, 0.06606, 0.5577, 0.08513, 0.5577, 0.08513, 0.6233, 0.06606, 0.5837, 0.06138, 0.6222, 0.06809, 0.5831, 0.06258, 0.6233, 0.06606, 0.6233, 0.06606, 0.5831, 0.06258, 0.5837, 0.06138, 0.592, 0.1054, 0.5567, 0.08725, 0.6222, 0.06809, 0.5567, 0.08725, 0.5831, 0.06258, 0.6222, 0.06809, 0.5585, 0.1612, 0.592, 0.1054, 0.5593, 0.1594, 0.592, 0.1054, 0.5933, 0.1027, 0.5593, 0.1594, 0.5593, 0.1594, 0.5933, 0.1027, 0.5349, 0.1462, 0.5933, 0.1027, 0.5577, 0.08513, 0.5349, 0.1462, 0.5349, 0.1462, 0.5577, 0.08513, 0.5341, 0.1479, 0.5577, 0.08513, 0.5567, 0.08725, 0.5341, 0.1479, 0.5585, 0.1612, 0.5341, 0.1479, 0.592, 0.1054, 0.5567, 0.08725, 0.592, 0.1054, 0.5341, 0.1479, 0.7406, 0.2146, 0.6811, 0.2103, 0.7377, 0.2161, 0.6811, 0.2103, 0.6774, 0.2121, 0.7377, 0.2161, 0.6858, 0.158, 0.7443, 0.1824, 0.6774, 0.2121, 0.6774, 0.2121, 0.7443, 0.1824, 0.7377, 0.2161, 0.7471, 0.1809, 0.7443, 0.1824, 0.6895, 0.1558, 0.6858, 0.158, 0.6895, 0.1558, 0.7443, 0.1824, 0.6895, 0.1558, 0.6811, 0.2103, 0.7471, 0.1809, 0.6811, 0.2103, 0.7406, 0.2146, 0.7471, 0.1809, 0.8149, 0.5483, 0.8265, 0.5604, 0.8051, 0.5634, 0.6098, 0.5386, 0.6423, 0.584, 0.6578, 0.5112, 0.6578, 0.5112, 0.6423, 0.584, 0.6655, 0.5683, 0.5424, 0.8914, 0.5162, 0.8989, 0.5365, 0.885, 0.625, 0.5142, 0.6345, 0.5715, 0.5776, 0.5414, 0.5776, 0.5414, 0.6345, 0.5715, 0.6121, 0.587, 0.7142, 0.5209, 0.6724, 0.5242, 0.6578, 0.5112, 0.625, 0.5142, 0.6578, 0.5112, 0.6724, 0.5242, 0.7142, 0.5209, 0.6578, 0.5112, 0.7202, 0.5773, 0.6578, 0.5112, 0.6655, 0.5683, 0.7202, 0.5773, 0.7202, 0.5773, 0.6655, 0.5683, 0.6759, 0.583, 0.6655, 0.5683, 0.6345, 0.5715, 0.6759, 0.583, 0.6724, 0.5242, 0.6759, 0.583, 0.625, 0.5142, 0.6345, 0.5715, 0.625, 0.5142, 0.6759, 0.583, 0.5776, 0.5414, 0.5346, 0.6459, 0.6098, 0.5386, 0.6098, 0.5386, 0.5346, 0.6459, 0.5658, 0.6419, 0.5346, 0.6459, 0.5776, 0.5414, 0.5622, 0.6696, 0.5776, 0.5414, 0.6121, 0.587, 0.5622, 0.6696, 0.5622, 0.6696, 0.6121, 0.587, 0.5933, 0.6656, 0.6121, 0.587, 0.6423, 0.584, 0.5933, 0.6656, 0.5658, 0.6419, 0.5933, 0.6656, 0.6098, 0.5386, 0.6423, 0.584, 0.6098, 0.5386, 0.5933, 0.6656, 0.4763, 0.5141, 0.4678, 0.5194, 0.4459, 0.5152, 0.4833, 0.8064, 0.4842, 0.7434, 0.5093, 0.7946, 0.4842, 0.7434, 0.5135, 0.7549, 0.5093, 0.7946, 0.5456, 0.7505, 0.5425, 0.7929, 0.5135, 0.7549, 0.5135, 0.7549, 0.5425, 0.7929, 0.5093, 0.7946, 0.5202, 0.7382, 0.5201, 0.8046, 0.5456, 0.7505, 0.5456, 0.7505, 0.5201, 0.8046, 0.5425, 0.7929, 0.5162, 0.8989, 0.5482, 0.8977, 0.4833, 0.8064, 0.5201, 0.8046, 0.4833, 0.8064, 0.5482, 0.8977, 0.5162, 0.8989, 0.4833, 0.8064, 0.5365, 0.885, 0.4833, 0.8064, 0.5093, 0.7946, 0.5365, 0.885, 0.5365, 0.885, 0.5093, 0.7946, 0.5685, 0.8838, 0.5093, 0.7946, 0.5425, 0.7929, 0.5685, 0.8838, 0.5482, 0.8977, 0.5685, 0.8838, 0.5201, 0.8046, 0.5425, 0.7929, 0.5201, 0.8046, 0.5685, 0.8838, 0.4763, 0.5141, 0.5075, 0.4402, 0.4678, 0.5194, 0.5075, 0.4402, 0.4929, 0.4475, 0.4678, 0.5194, 0.4929, 0.4475, 0.3968, 0.4499, 0.4678, 0.5194, 0.3968, 0.4499, 0.4156, 0.5163, 0.4678, 0.5194, 0.4156, 0.5163, 0.3968, 0.4499, 0.4223, 0.5108, 0.3968, 0.4499, 0.4062, 0.441, 0.4223, 0.5108, 0.5075, 0.4402, 0.4763, 0.5141, 0.4062, 0.441, 0.4062, 0.441, 0.4763, 0.5141, 0.4223, 0.5108, 0.3958, 0.3067, 0.4022, 0.3012, 0.2964, 0.3562, 0.4022, 0.3012, 0.3046, 0.3532, 0.2964, 0.3562, 0.3046, 0.3532, 0.4022, 0.3012, 0.3429, 0.3952, 0.4022, 0.3012, 0.4286, 0.3597, 0.3429, 0.3952, 0.4225, 0.3648, 0.3344, 0.3981, 0.4286, 0.3597, 0.3344, 0.3981, 0.3429, 0.3952, 0.4286, 0.3597, 0.2964, 0.3562, 0.3344, 0.3981, 0.3958, 0.3067, 0.3958, 0.3067, 0.3344, 0.3981, 0.4225, 0.3648, 0.04295, 0.02664, 0.09826, 0.03064, 0.04604, 0.06334, 0.09826, 0.03064, 0.09507, 0.06908, 0.04604, 0.06334, 0.0394, 0.09834, 0.04604, 0.06334, 0.0946, 0.1033, 0.0946, 0.1033, 0.04604, 0.06334, 0.09507, 0.06908, 0.09826, 0.03064, 0.12, 0.05741, 0.09507, 0.06908, 0.12, 0.05741, 0.1083, 0.08923, 0.09507, 0.06908, 0.1095, 0.1261, 0.0946, 0.1033, 0.1083, 0.08923, 0.0946, 0.1033, 0.09507, 0.06908, 0.1083, 0.08923, 0.0663, 0.049, 0.05986, 0.08324, 0.12, 0.05741, 0.12, 0.05741, 0.05986, 0.08324, 0.1083, 0.08923, 0.05321, 0.1182, 0.1095, 0.1261, 0.05986, 0.08324, 0.1095, 0.1261, 0.1083, 0.08923, 0.05986, 0.08324, 0.0663, 0.049, 0.04295, 0.02664, 0.05986, 0.08324, 0.04295, 0.02664, 0.04604, 0.06334, 0.05986, 0.08324, 0.0394, 0.09834, 0.05321, 0.1182, 0.04604, 0.06334, 0.05321, 0.1182, 0.05986, 0.08324, 0.04604, 0.06334, 0.6724, 0.5242, 0.7142, 0.5209, 0.7193, 0.5253, 0.7142, 0.5209, 0.761, 0.5224, 0.7193, 0.5253, 0.761, 0.5224, 0.7142, 0.5209, 0.7674, 0.5763, 0.7142, 0.5209, 0.7202, 0.5773, 0.7674, 0.5763, 0.7528, 0.6906, 0.7183, 0.6952, 0.7662, 0.6883, 0.7183, 0.6952, 0.7336, 0.6928, 0.7662, 0.6883, 0.1308, 0.3561, 0.1218, 0.3471, 0.104, 0.3305, 0.761, 0.5224, 0.8247, 0.5332, 0.7193, 0.5253, 0.7193, 0.5253, 0.8247, 0.5332, 0.8032, 0.5362, 0.761, 0.5224, 0.7674, 0.5763, 0.8247, 0.5332, 0.7674, 0.5763, 0.8265, 0.5604, 0.8247, 0.5332, 0.7674, 0.5763, 0.7231, 0.5824, 0.8265, 0.5604, 0.7231, 0.5824, 0.8051, 0.5634, 0.8265, 0.5604, 0.7193, 0.5253, 0.8032, 0.5362, 0.7231, 0.5824, 0.7231, 0.5824, 0.8032, 0.5362, 0.8051, 0.5634, 0.2061, 0.2777, 0.104, 0.3305, 0.1672, 0.2428, 0.1672, 0.2428, 0.104, 0.3305, 0.1128, 0.3382, 0.1528, 0.2285, 0.2018, 0.2769, 0.104, 0.3305, 0.2018, 0.2769, 0.1308, 0.3561, 0.104, 0.3305, 0.2018, 0.2769, 0.2162, 0.2906, 0.1308, 0.3561, 0.2162, 0.2906, 0.1396, 0.3638, 0.1308, 0.3561, 0.1672, 0.2428, 0.1128, 0.3382, 0.2162, 0.2906, 0.2162, 0.2906, 0.1128, 0.3382, 0.1396, 0.3638, 0.7202, 0.5773, 0.6759, 0.583, 0.7273, 0.6524, 0.6759, 0.583, 0.6889, 0.6576, 0.7273, 0.6524, 0.6889, 0.6576, 0.6759, 0.583, 0.7345, 0.6483, 0.6759, 0.583, 0.7231, 0.5824, 0.7345, 0.6483, 0.7674, 0.5763, 0.7716, 0.6431, 0.7231, 0.5824, 0.7231, 0.5824, 0.7716, 0.6431, 0.7345, 0.6483, 0.7273, 0.6524, 0.7716, 0.6431, 0.7202, 0.5773, 0.7674, 0.5763, 0.7202, 0.5773, 0.7716, 0.6431, 0.6588, 0.8765, 0.6268, 0.8709, 0.6607, 0.8826, 0.6889, 0.6576, 0.7345, 0.6483, 0.7183, 0.6952, 0.7183, 0.6952, 0.7345, 0.6483, 0.7336, 0.6928, 0.8265, 0.8896, 0.8254, 0.8935, 0.7963, 0.9041, 0.7273, 0.6524, 0.7528, 0.6906, 0.7716, 0.6431, 0.7528, 0.6906, 0.7662, 0.6883, 0.7716, 0.6431, 0.6268, 0.8709, 0.6569, 0.8703, 0.6171, 0.9854, 0.6415, 0.9798, 0.6171, 0.9854, 0.6569, 0.8703, 0.6268, 0.8709, 0.6106, 0.9792, 0.6607, 0.8826, 0.6106, 0.9792, 0.6579, 0.9704, 0.6607, 0.8826, 0.6607, 0.8826, 0.6579, 0.9704, 0.6908, 0.882, 0.6579, 0.9704, 0.6857, 0.971, 0.6908, 0.882, 0.6569, 0.8703, 0.6908, 0.882, 0.6415, 0.9798, 0.6857, 0.971, 0.6415, 0.9798, 0.6908, 0.882, 0.7716, 0.6431, 0.8365, 0.6972, 0.7345, 0.6483, 0.7345, 0.6483, 0.8365, 0.6972, 0.7962, 0.703, 0.8365, 0.6972, 0.7716, 0.6431, 0.8063, 0.7174, 0.7716, 0.6431, 0.7662, 0.6883, 0.8063, 0.7174, 0.7708, 0.7219, 0.8063, 0.7174, 0.7336, 0.6928, 0.7662, 0.6883, 0.7336, 0.6928, 0.8063, 0.7174, 0.7962, 0.703, 0.7708, 0.7219, 0.7345, 0.6483, 0.7336, 0.6928, 0.7345, 0.6483, 0.7708, 0.7219, 0.7962, 0.703, 0.8365, 0.6972, 0.8112, 0.7644, 0.8365, 0.6972, 0.849, 0.7545, 0.8112, 0.7644, 0.9383, 0.5776, 0.9205, 0.5648, 0.9411, 0.5642, 0.7708, 0.7219, 0.7844, 0.7776, 0.8063, 0.7174, 0.8063, 0.7174, 0.7844, 0.7776, 0.8197, 0.7689, 0.8112, 0.7644, 0.7844, 0.7776, 0.7962, 0.703, 0.7844, 0.7776, 0.7708, 0.7219, 0.7962, 0.703, 0.8545, 0.8829, 0.8265, 0.8896, 0.849, 0.7545, 0.8112, 0.7644, 0.849, 0.7545, 0.8265, 0.8896, 0.8545, 0.8829, 0.849, 0.7545, 0.8242, 0.8975, 0.849, 0.7545, 0.8197, 0.7689, 0.8242, 0.8975, 0.8242, 0.8975, 0.8197, 0.7689, 0.7963, 0.9041, 0.8197, 0.7689, 0.7844, 0.7776, 0.7963, 0.9041, 0.8265, 0.8896, 0.7963, 0.9041, 0.8112, 0.7644, 0.7844, 0.7776, 0.8112, 0.7644, 0.7963, 0.9041, 0.8999, 0.5655, 0.8631, 0.6913, 0.9039, 0.5521, 0.8631, 0.6913, 0.8726, 0.6738, 0.9039, 0.5521, 0.938, 0.6946, 0.9411, 0.5642, 0.8726, 0.6738, 0.8726, 0.6738, 0.9411, 0.5642, 0.9039, 0.5521, 0.9383, 0.5776, 0.9411, 0.5642, 0.9348, 0.714, 0.938, 0.6946, 0.9348, 0.714, 0.9411, 0.5642, 0.8631, 0.6913, 0.8999, 0.5655, 0.9348, 0.714, 0.9348, 0.714, 0.8999, 0.5655, 0.9383, 0.5776, 0.0946, 0.1033, 0.08143, 0.1721, 0.0394, 0.09834, 0.0394, 0.09834, 0.08143, 0.1721, 0.0274, 0.1654, 0.1848, 0.1596, 0.1944, 0.146, 0.1856, 0.1926, 0.1095, 0.1261, 0.05321, 0.1182, 0.09618, 0.1946, 0.05321, 0.1182, 0.04095, 0.1849, 0.09618, 0.1946, 0.04095, 0.1849, 0.05321, 0.1182, 0.0274, 0.1654, 0.0274, 0.1654, 0.05321, 0.1182, 0.0394, 0.09834, 0.1944, 0.146, 0.1828, 0.1283, 0.1095, 0.1261, 0.0946, 0.1033, 0.1095, 0.1261, 0.1828, 0.1283, 0.1095, 0.1261, 0.09618, 0.1946, 0.1944, 0.146, 0.09618, 0.1946, 0.1856, 0.1926, 0.1944, 0.146, 0.1741, 0.1749, 0.1856, 0.1926, 0.08143, 0.1721, 0.09618, 0.1946, 0.08143, 0.1721, 0.1856, 0.1926, 0.08143, 0.1721, 0.0946, 0.1033, 0.1741, 0.1749, 0.0946, 0.1033, 0.1828, 0.1283, 0.1741, 0.1749, 0.0274, 0.1654, 0.08143, 0.1721, 0.02179, 0.2441, 0.08143, 0.1721, 0.05637, 0.2482, 0.02179, 0.2441, 0.09618, 0.1946, 0.06584, 0.2624, 0.08143, 0.1721, 0.08143, 0.1721, 0.06584, 0.2624, 0.05637, 0.2482, 0.04095, 0.1849, 0.03148, 0.2582, 0.09618, 0.1946, 0.09618, 0.1946, 0.03148, 0.2582, 0.06584, 0.2624, 0.04095, 0.1849, 0.0274, 0.1654, 0.03148, 0.2582, 0.0274, 0.1654, 0.02179, 0.2441, 0.03148, 0.2582, 0.4434, 0.02282, 0.4528, 0.02174, 0.4669, 0.1085, 0.4528, 0.02174, 0.4809, 0.1071, 0.4669, 0.1085, 0.4008, 0.02894, 0.4434, 0.02282, 0.4018, 0.1174, 0.4434, 0.02282, 0.4669, 0.1085, 0.4018, 0.1174, 0.4102, 0.02786, 0.4008, 0.02894, 0.4158, 0.1161, 0.4008, 0.02894, 0.4018, 0.1174, 0.4158, 0.1161, 0.4528, 0.02174, 0.4102, 0.02786, 0.4809, 0.1071, 0.4102, 0.02786, 0.4158, 0.1161, 0.4809, 0.1071, 0.852, 0.1891, 0.8665, 0.2049, 0.8463, 0.1431, 0.8665, 0.2049, 0.8601, 0.1589, 0.8463, 0.1431, 0.9187, 0.1927, 0.899, 0.127, 0.8665, 0.2049, 0.8601, 0.1589, 0.8665, 0.2049, 0.899, 0.127, 0.9618, 0.1565, 0.9477, 0.1443, 0.9476, 0.1308, 0.9007, 0.1768, 0.852, 0.1891, 0.881, 0.1117, 0.8463, 0.1431, 0.881, 0.1117, 0.852, 0.1891, 0.8195, 0.0706, 0.811, 0.05846, 0.8601, 0.1589, 0.8463, 0.1431, 0.8601, 0.1589, 0.811, 0.05846, 0.8458, 0.04173, 0.8195, 0.0706, 0.899, 0.127, 0.8601, 0.1589, 0.899, 0.127, 0.8195, 0.0706, 0.8337, 0.03351, 0.8458, 0.04173, 0.881, 0.1117, 0.899, 0.127, 0.881, 0.1117, 0.8458, 0.04173, 0.8337, 0.03351, 0.881, 0.1117, 0.811, 0.05846, 0.881, 0.1117, 0.8463, 0.1431, 0.811, 0.05846, 0.9477, 0.1443, 0.9618, 0.1565, 0.9007, 0.1768, 0.9187, 0.1927, 0.9007, 0.1768, 0.9618, 0.1565, 0.9007, 0.1768, 0.881, 0.1117, 0.9477, 0.1443, 0.881, 0.1117, 0.9333, 0.1051, 0.9477, 0.1443, 0.9475, 0.1172, 0.9333, 0.1051, 0.899, 0.127, 0.881, 0.1117, 0.899, 0.127, 0.9333, 0.1051, 0.9187, 0.1927, 0.9618, 0.1565, 0.899, 0.127, 0.899, 0.127, 0.9618, 0.1565, 0.9475, 0.1172, 0.8932, 0.4472, 0.8935, 0.3886, 0.8366, 0.4317, 0.8935, 0.3886, 0.8527, 0.3809, 0.8366, 0.4317, 0.8687, 0.513, 0.846, 0.5069, 0.8595, 0.5103, 0.8809, 0.4434, 0.8227, 0.4281, 0.8825, 0.384, 0.8227, 0.4281, 0.8404, 0.3776, 0.8825, 0.384, 0.8935, 0.3886, 0.8825, 0.384, 0.8527, 0.3809, 0.8825, 0.384, 0.8404, 0.3776, 0.8527, 0.3809, 0.964, 0.3798, 0.9498, 0.3458, 0.8932, 0.4472, 0.8935, 0.3886, 0.8932, 0.4472, 0.9498, 0.3458, 0.8932, 0.4472, 0.8809, 0.4434, 0.964, 0.3798, 0.8809, 0.4434, 0.9553, 0.3777, 0.964, 0.3798, 0.9553, 0.3777, 0.8809, 0.4434, 0.9411, 0.3435, 0.8809, 0.4434, 0.8825, 0.384, 0.9411, 0.3435, 0.9411, 0.3435, 0.8825, 0.384, 0.9498, 0.3458, 0.8825, 0.384, 0.8935, 0.3886, 0.9498, 0.3458, 0.709, 0.3349, 0.7494, 0.3028, 0.6973, 0.333, 0.7494, 0.3028, 0.7363, 0.3004, 0.6973, 0.333, 0.7566, 0.3635, 0.7081, 0.3726, 0.7363, 0.3004, 0.7363, 0.3004, 0.7081, 0.3726, 0.6973, 0.333, 0.7081, 0.3726, 0.7566, 0.3635, 0.7199, 0.3745, 0.7566, 0.3635, 0.7708, 0.3658, 0.7199, 0.3745, 0.7708, 0.3658, 0.7494, 0.3028, 0.7199, 0.3745, 0.7494, 0.3028, 0.709, 0.3349, 0.7199, 0.3745, 0.8233, 0.5007, 0.8331, 0.5034, 0.8227, 0.4281, 0.8366, 0.4317, 0.8227, 0.4281, 0.8331, 0.5034, 0.8233, 0.5007, 0.8227, 0.4281, 0.8595, 0.5103, 0.8227, 0.4281, 0.8809, 0.4434, 0.8595, 0.5103, 0.8595, 0.5103, 0.8809, 0.4434, 0.8687, 0.513, 0.8809, 0.4434, 0.8932, 0.4472, 0.8687, 0.513, 0.8331, 0.5034, 0.8687, 0.513, 0.8366, 0.4317, 0.8932, 0.4472, 0.8366, 0.4317, 0.8687, 0.513, 0.5658, 0.6419, 0.5202, 0.7382, 0.5933, 0.6656, 0.5933, 0.6656, 0.5202, 0.7382, 0.5456, 0.7505, 0.5135, 0.7549, 0.5622, 0.6696, 0.5456, 0.7505, 0.5622, 0.6696, 0.5933, 0.6656, 0.5456, 0.7505, 0.5346, 0.6459, 0.5622, 0.6696, 0.4842, 0.7434, 0.5622, 0.6696, 0.5135, 0.7549, 0.4842, 0.7434, 0.5346, 0.6459, 0.4842, 0.7434, 0.5658, 0.6419, 0.5658, 0.6419, 0.4842, 0.7434, 0.5202, 0.7382, 0.4809, 0.1071, 0.4158, 0.1161, 0.4916, 0.3183, 0.4916, 0.3183, 0.4158, 0.1161, 0.3958, 0.3067, 0.4158, 0.1161, 0.4018, 0.1174, 0.3958, 0.3067, 0.4018, 0.1174, 0.4022, 0.3012, 0.3958, 0.3067, 0.1647, 0.5766, 0.1531, 0.6812, 0.2145, 0.6014, 0.1531, 0.6812, 0.2073, 0.6892, 0.2145, 0.6014, 0.2119, 0.6841, 0.2183, 0.6017, 0.2073, 0.6892, 0.2073, 0.6892, 0.2183, 0.6017, 0.2145, 0.6014, 0.167, 0.5783, 0.2183, 0.6017, 0.1601, 0.6764, 0.1601, 0.6764, 0.2183, 0.6017, 0.2119, 0.6841, 0.1601, 0.6764, 0.1531, 0.6812, 0.167, 0.5783, 0.1531, 0.6812, 0.1647, 0.5766, 0.167, 0.5783, 0.9553, 0.3777, 0.9411, 0.3435, 0.9525, 0.3617, 0.9525, 0.3617, 0.9411, 0.3435, 0.9498, 0.3458, 0.964, 0.3798, 0.9525, 0.3617, 0.9498, 0.3458, 0.8687, 0.513, 0.8331, 0.5034, 0.846, 0.5069, 0.846, 0.5069, 0.8331, 0.5034, 0.8233, 0.5007, 0.8595, 0.5103, 0.846, 0.5069, 0.8233, 0.5007, 0.709, 0.3349, 0.7086, 0.3537, 0.7199, 0.3745, 0.709, 0.3349, 0.6973, 0.333, 0.7086, 0.3537, 0.7081, 0.3726, 0.7086, 0.3537, 0.6973, 0.333, 0.1346, 0.3912, 0.1212, 0.4049, 0.1076, 0.4121, 0.1212, 0.4049, 0.1367, 0.3968, 0.1078, 0.4186, 0.1076, 0.4121, 0.1212, 0.4049, 0.1078, 0.4186, 0.04143, 0.7066, 0.04597, 0.7262, 0.04477, 0.7499, 0.04597, 0.7262, 0.0472, 0.7027, 0.05051, 0.7459, 0.04477, 0.7499, 0.04597, 0.7262, 0.05051, 0.7459, 0.8265, 0.8896, 0.8545, 0.8829, 0.8254, 0.8935, 0.8254, 0.8935, 0.8545, 0.8829, 0.8242, 0.8975, 0.7963, 0.9041, 0.8254, 0.8935, 0.8242, 0.8975, 0.9411, 0.5642, 0.9205, 0.5648, 0.9039, 0.5521, 0.9383, 0.5776, 0.8999, 0.5655, 0.9205, 0.5648, 0.9039, 0.5521, 0.9205, 0.5648, 0.8999, 0.5655, 0.8149, 0.5483, 0.8247, 0.5332, 0.8265, 0.5604, 0.8032, 0.5362, 0.8149, 0.5483, 0.8051, 0.5634, 0.8032, 0.5362, 0.8247, 0.5332, 0.8149, 0.5483, 0.5424, 0.8914, 0.5365, 0.885, 0.5685, 0.8838, 0.5482, 0.8977, 0.5424, 0.8914, 0.5685, 0.8838, 0.5482, 0.8977, 0.5162, 0.8989, 0.5424, 0.8914, 0.8266, 0.05206, 0.8195, 0.0706, 0.8458, 0.04173, 0.8337, 0.03351, 0.8266, 0.05206, 0.8458, 0.04173, 0.811, 0.05846, 0.8266, 0.05206, 0.8337, 0.03351, 0.06016, 0.9128, 0.07422, 0.9287, 0.08291, 0.9491, 0.07422, 0.9287, 0.0657, 0.9083, 0.08828, 0.9447, 0.08291, 0.9491, 0.07422, 0.9287, 0.08828, 0.9447, 0.2738, 0.9849, 0.2981, 0.9823, 0.3136, 0.9836, 0.2981, 0.9823, 0.2836, 0.9806, 0.3225, 0.9797, 0.3136, 0.9836, 0.2981, 0.9823, 0.3225, 0.9797, 0.4763, 0.5141, 0.4459, 0.5152, 0.4223, 0.5108, 0.4459, 0.5152, 0.4678, 0.5194, 0.4156, 0.5163, 0.4223, 0.5108, 0.4459, 0.5152, 0.4156, 0.5163, 0.6512, 0.03812, 0.6625, 0.04434, 0.6728, 0.05232, 0.6512, 0.03812, 0.6522, 0.03637, 0.6625, 0.04434, 0.6742, 0.04942, 0.6625, 0.04434, 0.6522, 0.03637, 0.5467, 0.1537, 0.5593, 0.1594, 0.5349, 0.1462, 0.5341, 0.1479, 0.5467, 0.1537, 0.5349, 0.1462, 0.5585, 0.1612, 0.5467, 0.1537, 0.5341, 0.1479, 0.1848, 0.1596, 0.1828, 0.1283, 0.1944, 0.146, 0.1741, 0.1749, 0.1848, 0.1596, 0.1856, 0.1926, 0.1741, 0.1749, 0.1828, 0.1283, 0.1848, 0.1596, 0.02179, 0.2441, 0.04393, 0.2532, 0.03148, 0.2582, 0.02179, 0.2441, 0.05637, 0.2482, 0.04393, 0.2532, 0.06584, 0.2624, 0.04393, 0.2532, 0.05637, 0.2482, 0.3327, 0.7129, 0.3404, 0.728, 0.3373, 0.7291, 0.3259, 0.6996, 0.3327, 0.7129, 0.3373, 0.7291, 0.3259, 0.6996, 0.3286, 0.6987, 0.3327, 0.7129, 0.4834, 0.6446, 0.478, 0.6458, 0.4829, 0.6592, 0.4829, 0.6592, 0.478, 0.6458, 0.4823, 0.6738, 0.4878, 0.6725, 0.4829, 0.6592, 0.4823, 0.6738, 0.9476, 0.1308, 0.9477, 0.1443, 0.9333, 0.1051, 0.9475, 0.1172, 0.9476, 0.1308, 0.9333, 0.1051, 0.9618, 0.1565, 0.9476, 0.1308, 0.9475, 0.1172, 0.3744, 0.8761, 0.3768, 0.866, 0.3719, 0.8681, 0.3721, 0.8862, 0.3744, 0.8761, 0.3719, 0.8681, 0.3721, 0.8862, 0.377, 0.8841, 0.3744, 0.8761, 0.7471, 0.1809, 0.7424, 0.1985, 0.7443, 0.1824, 0.7406, 0.2146, 0.7377, 0.2161, 0.7424, 0.1985, 0.7443, 0.1824, 0.7424, 0.1985, 0.7377, 0.2161, 0.1308, 0.3561, 0.1396, 0.3638, 0.1218, 0.3471, 0.1218, 0.3471, 0.1396, 0.3638, 0.1128, 0.3382, 0.104, 0.3305, 0.1218, 0.3471, 0.1128, 0.3382, 0.6588, 0.8765, 0.6607, 0.8826, 0.6908, 0.882, 0.6569, 0.8703, 0.6588, 0.8765, 0.6908, 0.882, 0.6569, 0.8703, 0.6268, 0.8709, 0.6588, 0.8765])
me_0x0778bae0_gmdl.materials.append(mat_material_001)
me_0x0778bae0_gmdl.use_remesh_fix_poles = True
me_0x0778bae0_gmdl.use_remesh_preserve_attributes = False
me_0x0778bae0_gmdl.update()
arm_armature = bpy.data.armatures.new('Armature')  # bones are not reproduced

# ---- objects
ob_1_349858_l60_fu50 = bpy.data.objects.new('1,349858 L60 FU50', me_0x0778bae0_gmdl)
ob_armature = bpy.data.objects.new('Armature', arm_armature)

# ---- transforms, parenting, visibility, modifiers, constraints
ob_1_349858_l60_fu50.parent = ob_armature
ob_1_349858_l60_fu50.location = (0.0, 0.0, 0.0)
_vg = ob_1_349858_l60_fu50.vertex_groups.new(name='Bone')
_vg.add([0, 1, 2, 3, 4, 5, 6, 7, 8, 9, 10, 11, 12, 13, 14, 15, 16, 17, 18, 19, 20, 21, 22, 23, 24, 25, 26, 27, 28, 29, 30, 31, 32, 33, 34, 35, 36, 37, 38, 39, 40, 41, 42, 43, 44, 45, 46, 47, 48, 49, 50, 51, 52, 53, 54, 55, 56, 57, 58, 59, 60, 61, 62, 63, 64, 65, 66, 67, 68, 69, 70, 71, 72, 73, 74, 75, 76, 77, 78, 79, 80, 81, 82, 83, 84, 85, 86, 87, 88, 89, 90, 91, 92, 93, 94, 95, 96, 97, 98, 99, 100, 101, 102, 103, 104, 105, 106, 107, 108, 109, 110, 111, 112, 113, 114, 115, 116, 117, 118, 119, 120, 121, 122, 123, 124, 125, 126, 127, 128, 129, 130, 131, 132, 133, 134, 135, 136, 137, 138, 139, 140, 141, 142, 143, 144, 145, 146, 147, 148, 149, 150, 151, 152, 153, 154, 155, 156, 157, 158, 159, 160, 161, 162, 163, 164, 165, 166, 167, 168, 169, 170, 171, 172, 173, 174, 175, 176, 177, 178, 179, 180, 181, 182, 183, 184, 185, 186, 187, 188, 189, 190, 191, 192, 193, 194, 195, 196, 197, 198, 199, 200, 201, 202, 203, 204, 205, 206, 207, 208, 209, 210, 211, 212, 213, 214, 215, 216, 217, 218, 219, 220, 221, 222, 223, 224, 225, 226, 227, 228, 229, 230, 231, 232, 233, 234, 235, 236, 237, 238, 239, 240, 241, 242, 243, 244, 245, 246, 247, 248, 249, 250, 251, 252, 253, 254, 255, 256, 257, 258, 259, 260, 261, 262, 263, 264, 265, 266, 267, 268, 269, 270, 271, 272, 273, 274, 275, 276, 277, 278, 279, 280, 281, 282, 283, 284, 285, 286, 287, 288, 289, 290, 291, 292, 293, 294, 295, 296, 297, 298, 299, 300, 301, 302, 303, 304, 305, 306, 307, 308, 309, 310, 311, 312, 313, 314, 315, 316, 317, 318, 319, 320, 321, 322, 323, 324, 325, 326, 327, 328, 329, 330, 331, 332, 333, 334, 335, 336, 337, 338, 339, 340, 341, 342, 343, 344, 345, 346, 347, 348, 349, 350, 351, 352, 353, 354, 355, 356, 357, 358, 359, 360, 361, 362, 363, 364, 365, 366, 367, 368, 369, 370, 371, 372, 373, 374], 1.0, 'REPLACE')
_m = ob_1_349858_l60_fu50.modifiers.new('Armature', 'ARMATURE')
_m.object = ob_armature
ob_armature.location = (0.0, 0.0, 0.0)

# ---- collection membership
col_collection.objects.link(ob_1_349858_l60_fu50)
col_collection.objects.link(ob_armature)

# ---- scene / render settings (as saved in the file)
scene.frame_start = 1; scene.frame_end = 250; scene.frame_set(30)
scene.render.engine = 'BLENDER_EEVEE_NEXT'
scene.cycles.sampling_pattern = 'TABULATED_SOBOL'
scene.cycles.use_light_tree = False
scene.view_settings.view_transform = 'Filmic'
bpy.context.view_layer.update()

# ---- added for rendering (the .blend has no active camera and no usable light): camera, sun
cam_auto = bpy.data.cameras.new('AutoCamera')
cam_auto.lens = 50.0
cam_auto.sensor_width = 36.0
cam_auto.clip_end = 1000.0
ob_auto_camera = bpy.data.objects.new('AutoCamera', cam_auto)
scene.collection.objects.link(ob_auto_camera)
ob_auto_camera.location = (3.06589, -4.43657, 2.53894)
ob_auto_camera.rotation_euler = (1.09748, -7.21219e-08, 0.694738)
scene.camera = ob_auto_camera
light_auto_sun = bpy.data.lights.new('AutoSun', 'SUN')
light_auto_sun.energy = 3.0
light_auto_sun.angle = 0.0523599
ob_auto_sun = bpy.data.objects.new('AutoSun', light_auto_sun)
scene.collection.objects.link(ob_auto_sun)
ob_auto_sun.rotation_euler = (0.872665, 0.174533, 0.523599)
bpy.context.view_layer.update()
